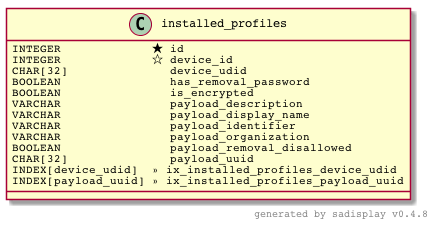

The diagram above was rendered by PlantUML. Its source (embedded in the PNG):
@startuml

skinparam defaultFontName Courier

Class installed_profiles {
    INTEGER             ? id                                
    INTEGER             ? device_id                         
    CHAR[32]            ? device_udid                       
    BOOLEAN             ? has_removal_password              
    BOOLEAN             ? is_encrypted                      
    VARCHAR             ? payload_description               
    VARCHAR             ? payload_display_name              
    VARCHAR             ? payload_identifier                
    VARCHAR             ? payload_organization              
    BOOLEAN             ? payload_removal_disallowed        
    CHAR[32]            ? payload_uuid                      
    INDEX[device_udid]  » ix_installed_profiles_device_udid 
    INDEX[payload_uuid] » ix_installed_profiles_payload_uuid
}

right footer generated by sadisplay v0.4.8

@enduml